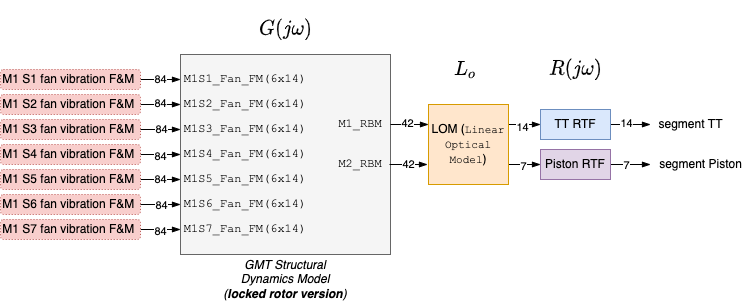

The diagram above was exported from draw.io. Its source (the exported page's mxGraphModel, read from the mxfile embedded in the PNG):
<mxGraphModel dx="772" dy="1735" grid="1" gridSize="10" guides="1" tooltips="1" connect="1" arrows="1" fold="1" page="1" pageScale="1" pageWidth="1654" pageHeight="1169" math="1" shadow="0">
  <root>
    <mxCell id="0" />
    <mxCell id="1" parent="0" />
    <mxCell id="2" value="" style="rounded=0;whiteSpace=wrap;html=1;align=center;fillColor=#f5f5f5;strokeColor=#666666;fontColor=#333333;glass=0;" vertex="1" parent="1">
      <mxGeometry x="320" y="50" width="210" height="200" as="geometry" />
    </mxCell>
    <mxCell id="3" value="84" style="edgeStyle=orthogonalEdgeStyle;rounded=0;orthogonalLoop=1;jettySize=auto;html=1;exitX=1;exitY=0.5;exitDx=0;exitDy=0;endArrow=blockThin;endFill=1;" edge="1" source="4" target="8" parent="1">
      <mxGeometry relative="1" as="geometry" />
    </mxCell>
    <mxCell id="4" value="M1 S1 fan vibration F&amp;amp;M&amp;nbsp;" style="rounded=1;whiteSpace=wrap;html=1;align=center;dashed=1;dashPattern=1 2;fillColor=#f8cecc;strokeColor=#b85450;glass=0;" vertex="1" parent="1">
      <mxGeometry x="140" y="65" width="140" height="20" as="geometry" />
    </mxCell>
    <mxCell id="5" value="M1_RBM" style="text;html=1;strokeColor=none;fillColor=none;align=center;verticalAlign=middle;whiteSpace=wrap;rounded=0;fontFamily=Courier New;fontSize=12;" vertex="1" parent="1">
      <mxGeometry x="470" y="110" width="60" height="20" as="geometry" />
    </mxCell>
    <mxCell id="6" value="42" style="edgeStyle=orthogonalEdgeStyle;rounded=0;orthogonalLoop=1;jettySize=auto;html=1;exitX=1;exitY=0.5;exitDx=0;exitDy=0;entryX=0;entryY=0.75;entryDx=0;entryDy=0;startArrow=none;startFill=0;endArrow=blockThin;endFill=1;" edge="1" parent="1">
      <mxGeometry relative="1" as="geometry">
        <mxPoint x="529" y="160" as="sourcePoint" />
        <mxPoint x="567" y="160" as="targetPoint" />
      </mxGeometry>
    </mxCell>
    <mxCell id="7" value="M2_RBM" style="text;html=1;strokeColor=none;fillColor=none;align=center;verticalAlign=middle;whiteSpace=wrap;rounded=0;fontFamily=Courier New;fontSize=12;fontStyle=0" vertex="1" parent="1">
      <mxGeometry x="470" y="150" width="60" height="20" as="geometry" />
    </mxCell>
    <mxCell id="8" value="M1S1_Fan_FM(6x14)" style="text;html=1;strokeColor=none;fillColor=none;align=center;verticalAlign=middle;whiteSpace=wrap;rounded=0;fontFamily=Courier New;fontSize=12;" vertex="1" parent="1">
      <mxGeometry x="320" y="65" width="130" height="20" as="geometry" />
    </mxCell>
    <mxCell id="9" value="GMT Structural&lt;br&gt;Dynamics Model&lt;br&gt;(&lt;b&gt;locked rotor version&lt;/b&gt;)" style="text;html=1;strokeColor=none;fillColor=none;align=center;verticalAlign=middle;whiteSpace=wrap;rounded=0;fontFamily=Helvetica;fontSize=12;fontStyle=2" vertex="1" parent="1">
      <mxGeometry x="350" y="250" width="150" height="50" as="geometry" />
    </mxCell>
    <mxCell id="10" style="edgeStyle=orthogonalEdgeStyle;rounded=0;jumpStyle=gap;orthogonalLoop=1;jettySize=auto;html=1;endArrow=blockThin;endFill=1;entryX=0;entryY=0.25;entryDx=0;entryDy=0;exitX=1;exitY=0.5;exitDx=0;exitDy=0;" edge="1" source="5" target="16" parent="1">
      <mxGeometry relative="1" as="geometry">
        <mxPoint x="560" y="110" as="targetPoint" />
        <mxPoint x="540" y="100" as="sourcePoint" />
      </mxGeometry>
    </mxCell>
    <mxCell id="11" value="42" style="edgeLabel;html=1;align=center;verticalAlign=middle;resizable=0;points=[];" vertex="1" connectable="0" parent="10">
      <mxGeometry x="-0.3684" y="2" relative="1" as="geometry">
        <mxPoint x="4" as="offset" />
      </mxGeometry>
    </mxCell>
    <mxCell id="12" style="edgeStyle=orthogonalEdgeStyle;rounded=0;orthogonalLoop=1;jettySize=auto;html=1;exitX=1;exitY=0.25;exitDx=0;exitDy=0;entryX=0;entryY=0.5;entryDx=0;entryDy=0;endArrow=blockThin;endFill=1;" edge="1" source="16" target="19" parent="1">
      <mxGeometry relative="1" as="geometry" />
    </mxCell>
    <mxCell id="13" value="14" style="edgeLabel;html=1;align=center;verticalAlign=middle;resizable=0;points=[];" vertex="1" connectable="0" parent="12">
      <mxGeometry x="-0.2" y="-2" relative="1" as="geometry">
        <mxPoint as="offset" />
      </mxGeometry>
    </mxCell>
    <mxCell id="14" style="edgeStyle=orthogonalEdgeStyle;rounded=0;orthogonalLoop=1;jettySize=auto;html=1;exitX=1;exitY=0.75;exitDx=0;exitDy=0;endArrow=blockThin;endFill=1;" edge="1" source="16" target="22" parent="1">
      <mxGeometry relative="1" as="geometry" />
    </mxCell>
    <mxCell id="15" value="7" style="edgeLabel;html=1;align=center;verticalAlign=middle;resizable=0;points=[];" vertex="1" connectable="0" parent="14">
      <mxGeometry x="0.25" y="-1" relative="1" as="geometry">
        <mxPoint as="offset" />
      </mxGeometry>
    </mxCell>
    <mxCell id="16" value="LOM (&lt;font face=&quot;Courier New&quot; style=&quot;font-size: 11px&quot;&gt;Linear Optical Model&lt;/font&gt;)" style="rounded=0;whiteSpace=wrap;html=1;align=center;labelBackgroundColor=none;fillColor=#ffe6cc;strokeColor=#d79b00;" vertex="1" parent="1">
      <mxGeometry x="568" y="100" width="80" height="80" as="geometry" />
    </mxCell>
    <mxCell id="17" style="edgeStyle=orthogonalEdgeStyle;rounded=0;orthogonalLoop=1;jettySize=auto;html=1;exitX=1;exitY=0.5;exitDx=0;exitDy=0;startArrow=none;startFill=0;endArrow=blockThin;endFill=1;" edge="1" source="19" target="23" parent="1">
      <mxGeometry relative="1" as="geometry">
        <mxPoint x="773" y="125.5" as="targetPoint" />
      </mxGeometry>
    </mxCell>
    <mxCell id="18" value="14" style="edgeLabel;html=1;align=center;verticalAlign=middle;resizable=0;points=[];" vertex="1" connectable="0" parent="17">
      <mxGeometry x="-0.2558" y="2" relative="1" as="geometry">
        <mxPoint as="offset" />
      </mxGeometry>
    </mxCell>
    <mxCell id="19" value="TT RTF" style="rounded=0;whiteSpace=wrap;html=1;align=center;labelBackgroundColor=none;fillColor=#dae8fc;strokeColor=#6c8ebf;" vertex="1" parent="1">
      <mxGeometry x="680" y="105" width="70" height="30" as="geometry" />
    </mxCell>
    <mxCell id="20" style="edgeStyle=orthogonalEdgeStyle;rounded=0;orthogonalLoop=1;jettySize=auto;html=1;exitX=1;exitY=0.5;exitDx=0;exitDy=0;startArrow=none;startFill=0;endArrow=blockThin;endFill=1;" edge="1" source="22" target="24" parent="1">
      <mxGeometry relative="1" as="geometry">
        <mxPoint x="773" y="180.5" as="targetPoint" />
      </mxGeometry>
    </mxCell>
    <mxCell id="21" value="7" style="edgeLabel;html=1;align=center;verticalAlign=middle;resizable=0;points=[];" vertex="1" connectable="0" parent="20">
      <mxGeometry x="-0.2558" relative="1" as="geometry">
        <mxPoint as="offset" />
      </mxGeometry>
    </mxCell>
    <mxCell id="22" value="Piston RTF" style="rounded=0;whiteSpace=wrap;html=1;align=center;labelBackgroundColor=none;fillColor=#e1d5e7;strokeColor=#9673a6;" vertex="1" parent="1">
      <mxGeometry x="680" y="145" width="70" height="30" as="geometry" />
    </mxCell>
    <mxCell id="23" value="segment TT" style="text;html=1;align=center;verticalAlign=middle;resizable=0;points=[];autosize=1;strokeColor=none;fillColor=none;" vertex="1" parent="1">
      <mxGeometry x="790" y="110" width="80" height="20" as="geometry" />
    </mxCell>
    <mxCell id="24" value="segment Piston" style="text;html=1;align=center;verticalAlign=middle;resizable=0;points=[];autosize=1;strokeColor=none;fillColor=none;" vertex="1" parent="1">
      <mxGeometry x="790" y="150" width="100" height="20" as="geometry" />
    </mxCell>
    <mxCell id="25" value="M1S2_Fan_FM(6x14)" style="text;html=1;strokeColor=none;fillColor=none;align=center;verticalAlign=middle;whiteSpace=wrap;rounded=0;fontFamily=Courier New;fontSize=12;" vertex="1" parent="1">
      <mxGeometry x="320" y="90" width="130" height="20" as="geometry" />
    </mxCell>
    <mxCell id="26" value="M1S3_Fan_FM(6x14)" style="text;html=1;strokeColor=none;fillColor=none;align=center;verticalAlign=middle;whiteSpace=wrap;rounded=0;fontFamily=Courier New;fontSize=12;" vertex="1" parent="1">
      <mxGeometry x="320" y="115" width="130" height="20" as="geometry" />
    </mxCell>
    <mxCell id="27" value="M1S4_Fan_FM(6x14)" style="text;html=1;strokeColor=none;fillColor=none;align=center;verticalAlign=middle;whiteSpace=wrap;rounded=0;fontFamily=Courier New;fontSize=12;" vertex="1" parent="1">
      <mxGeometry x="320" y="140" width="130" height="20" as="geometry" />
    </mxCell>
    <mxCell id="28" value="M1S5_Fan_FM(6x14)" style="text;html=1;strokeColor=none;fillColor=none;align=center;verticalAlign=middle;whiteSpace=wrap;rounded=0;fontFamily=Courier New;fontSize=12;" vertex="1" parent="1">
      <mxGeometry x="320" y="165" width="130" height="20" as="geometry" />
    </mxCell>
    <mxCell id="29" value="M1S6_Fan_FM(6x14)" style="text;html=1;strokeColor=none;fillColor=none;align=center;verticalAlign=middle;whiteSpace=wrap;rounded=0;fontFamily=Courier New;fontSize=12;" vertex="1" parent="1">
      <mxGeometry x="320" y="190" width="130" height="20" as="geometry" />
    </mxCell>
    <mxCell id="30" value="M1S7_Fan_FM(6x14)" style="text;html=1;strokeColor=none;fillColor=none;align=center;verticalAlign=middle;whiteSpace=wrap;rounded=0;fontFamily=Courier New;fontSize=12;" vertex="1" parent="1">
      <mxGeometry x="320" y="215" width="130" height="20" as="geometry" />
    </mxCell>
    <mxCell id="31" style="edgeStyle=orthogonalEdgeStyle;rounded=0;orthogonalLoop=1;jettySize=auto;html=1;exitX=1;exitY=0.5;exitDx=0;exitDy=0;entryX=0;entryY=0.5;entryDx=0;entryDy=0;endArrow=blockThin;endFill=1;" edge="1" source="33" target="25" parent="1">
      <mxGeometry relative="1" as="geometry" />
    </mxCell>
    <mxCell id="32" value="84" style="edgeLabel;html=1;align=center;verticalAlign=middle;resizable=0;points=[];" vertex="1" connectable="0" parent="31">
      <mxGeometry x="-0.05" y="2" relative="1" as="geometry">
        <mxPoint as="offset" />
      </mxGeometry>
    </mxCell>
    <mxCell id="33" value="M1 S2 fan vibration F&amp;amp;M&amp;nbsp;" style="rounded=1;whiteSpace=wrap;html=1;align=center;dashed=1;dashPattern=1 2;fillColor=#f8cecc;strokeColor=#b85450;glass=0;" vertex="1" parent="1">
      <mxGeometry x="140" y="90" width="140" height="20" as="geometry" />
    </mxCell>
    <mxCell id="34" style="edgeStyle=orthogonalEdgeStyle;rounded=0;orthogonalLoop=1;jettySize=auto;html=1;exitX=1;exitY=0.5;exitDx=0;exitDy=0;endArrow=blockThin;endFill=1;" edge="1" source="36" target="26" parent="1">
      <mxGeometry relative="1" as="geometry" />
    </mxCell>
    <mxCell id="35" value="84" style="edgeLabel;html=1;align=center;verticalAlign=middle;resizable=0;points=[];" vertex="1" connectable="0" parent="34">
      <mxGeometry y="1" relative="1" as="geometry">
        <mxPoint as="offset" />
      </mxGeometry>
    </mxCell>
    <mxCell id="36" value="M1 S3 fan vibration F&amp;amp;M&amp;nbsp;" style="rounded=1;whiteSpace=wrap;html=1;align=center;dashed=1;dashPattern=1 2;fillColor=#f8cecc;strokeColor=#b85450;glass=0;" vertex="1" parent="1">
      <mxGeometry x="140" y="115" width="140" height="20" as="geometry" />
    </mxCell>
    <mxCell id="37" style="edgeStyle=orthogonalEdgeStyle;rounded=0;orthogonalLoop=1;jettySize=auto;html=1;exitX=1;exitY=0.5;exitDx=0;exitDy=0;endArrow=blockThin;endFill=1;" edge="1" source="39" target="27" parent="1">
      <mxGeometry relative="1" as="geometry" />
    </mxCell>
    <mxCell id="38" value="84" style="edgeLabel;html=1;align=center;verticalAlign=middle;resizable=0;points=[];" vertex="1" connectable="0" parent="37">
      <mxGeometry x="-0.05" y="-1" relative="1" as="geometry">
        <mxPoint as="offset" />
      </mxGeometry>
    </mxCell>
    <mxCell id="39" value="M1 S4 fan vibration F&amp;amp;M&amp;nbsp;" style="rounded=1;whiteSpace=wrap;html=1;align=center;dashed=1;dashPattern=1 2;fillColor=#f8cecc;strokeColor=#b85450;glass=0;" vertex="1" parent="1">
      <mxGeometry x="140" y="140" width="140" height="20" as="geometry" />
    </mxCell>
    <mxCell id="40" value="84" style="edgeStyle=orthogonalEdgeStyle;rounded=0;orthogonalLoop=1;jettySize=auto;html=1;exitX=1;exitY=0.5;exitDx=0;exitDy=0;endArrow=blockThin;endFill=1;" edge="1" source="41" target="28" parent="1">
      <mxGeometry relative="1" as="geometry" />
    </mxCell>
    <mxCell id="41" value="M1 S5 fan vibration F&amp;amp;M&amp;nbsp;" style="rounded=1;whiteSpace=wrap;html=1;align=center;dashed=1;dashPattern=1 2;fillColor=#f8cecc;strokeColor=#b85450;glass=0;" vertex="1" parent="1">
      <mxGeometry x="140" y="165" width="140" height="20" as="geometry" />
    </mxCell>
    <mxCell id="42" style="edgeStyle=orthogonalEdgeStyle;rounded=0;orthogonalLoop=1;jettySize=auto;html=1;exitX=1;exitY=0.5;exitDx=0;exitDy=0;endArrow=blockThin;endFill=1;" edge="1" source="44" target="29" parent="1">
      <mxGeometry relative="1" as="geometry" />
    </mxCell>
    <mxCell id="43" value="84" style="edgeLabel;html=1;align=center;verticalAlign=middle;resizable=0;points=[];" vertex="1" connectable="0" parent="42">
      <mxGeometry relative="1" as="geometry">
        <mxPoint as="offset" />
      </mxGeometry>
    </mxCell>
    <mxCell id="44" value="M1 S6 fan vibration F&amp;amp;M&amp;nbsp;" style="rounded=1;whiteSpace=wrap;html=1;align=center;dashed=1;dashPattern=1 2;fillColor=#f8cecc;strokeColor=#b85450;glass=0;" vertex="1" parent="1">
      <mxGeometry x="140" y="190" width="140" height="20" as="geometry" />
    </mxCell>
    <mxCell id="45" style="edgeStyle=orthogonalEdgeStyle;rounded=0;orthogonalLoop=1;jettySize=auto;html=1;exitX=1;exitY=0.5;exitDx=0;exitDy=0;entryX=0;entryY=0.5;entryDx=0;entryDy=0;endArrow=blockThin;endFill=1;" edge="1" source="47" target="30" parent="1">
      <mxGeometry relative="1" as="geometry" />
    </mxCell>
    <mxCell id="46" value="84" style="edgeLabel;html=1;align=center;verticalAlign=middle;resizable=0;points=[];" vertex="1" connectable="0" parent="45">
      <mxGeometry x="-0.05" y="-1" relative="1" as="geometry">
        <mxPoint as="offset" />
      </mxGeometry>
    </mxCell>
    <mxCell id="47" value="M1 S7 fan vibration F&amp;amp;M&amp;nbsp;" style="rounded=1;whiteSpace=wrap;html=1;align=center;dashed=1;dashPattern=1 2;fillColor=#f8cecc;strokeColor=#b85450;glass=0;" vertex="1" parent="1">
      <mxGeometry x="140" y="215" width="140" height="20" as="geometry" />
    </mxCell>
    <mxCell id="48" value="$$G(j\omega)$$" style="text;html=1;align=center;verticalAlign=middle;resizable=0;points=[];autosize=1;strokeColor=none;fillColor=none;fontSize=17;" vertex="1" parent="1">
      <mxGeometry x="355" y="10" width="140" height="30" as="geometry" />
    </mxCell>
    <mxCell id="49" value="$$R(j\omega)$$" style="text;html=1;align=center;verticalAlign=middle;resizable=0;points=[];autosize=1;strokeColor=none;fillColor=none;fontSize=17;" vertex="1" parent="1">
      <mxGeometry x="645" y="50" width="140" height="30" as="geometry" />
    </mxCell>
    <mxCell id="50" value="$$L_o$$" style="text;html=1;align=center;verticalAlign=middle;resizable=0;points=[];autosize=1;strokeColor=none;fillColor=none;fontSize=17;" vertex="1" parent="1">
      <mxGeometry x="565" y="50" width="80" height="30" as="geometry" />
    </mxCell>
  </root>
</mxGraphModel>